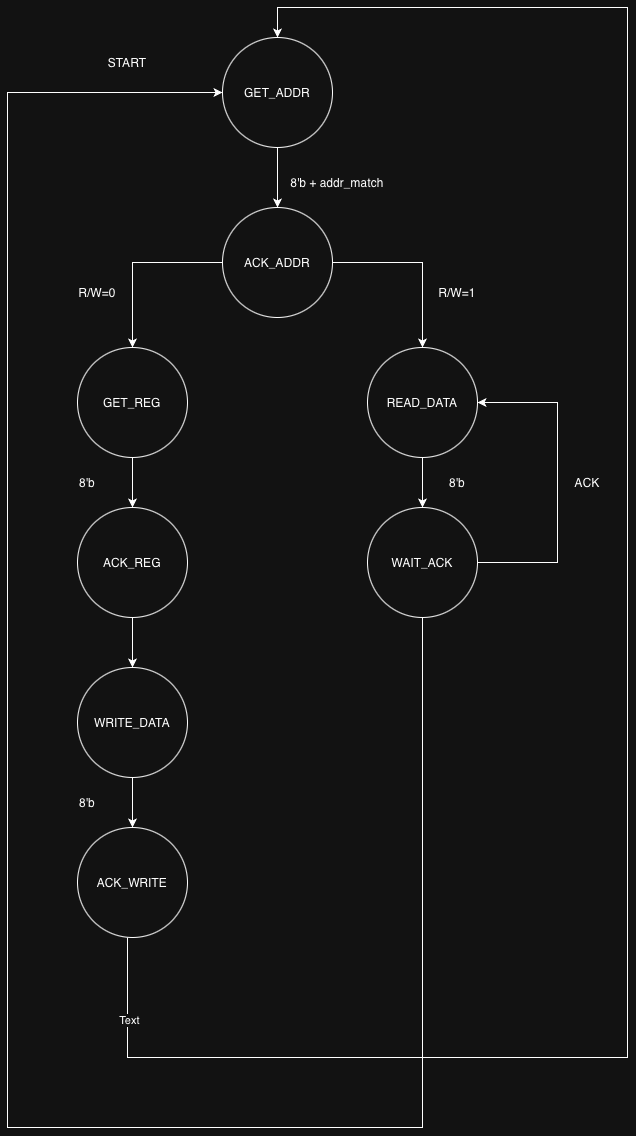

The diagram above was exported from draw.io. Its source (the exported page's mxGraphModel, read from the mxfile embedded in the PNG):
<mxGraphModel dx="1018" dy="691" grid="1" gridSize="10" guides="1" tooltips="1" connect="1" arrows="1" fold="1" page="1" pageScale="1" pageWidth="1100" pageHeight="850" math="0" shadow="0">
  <root>
    <mxCell id="0" />
    <mxCell id="1" parent="0" />
    <mxCell id="UZbiu0HVf3diWhwcEaKK-4" edge="1" parent="1" source="UZbiu0HVf3diWhwcEaKK-2" style="edgeStyle=orthogonalEdgeStyle;rounded=0;orthogonalLoop=1;jettySize=auto;html=1;" target="UZbiu0HVf3diWhwcEaKK-3">
      <mxGeometry relative="1" as="geometry" />
    </mxCell>
    <mxCell id="UZbiu0HVf3diWhwcEaKK-2" parent="1" style="ellipse;whiteSpace=wrap;html=1;aspect=fixed;" value="GET_ADDR" vertex="1">
      <mxGeometry height="110" width="110" x="495" y="50" as="geometry" />
    </mxCell>
    <mxCell id="UZbiu0HVf3diWhwcEaKK-9" edge="1" parent="1" source="UZbiu0HVf3diWhwcEaKK-3" style="edgeStyle=orthogonalEdgeStyle;rounded=0;orthogonalLoop=1;jettySize=auto;html=1;" target="UZbiu0HVf3diWhwcEaKK-8">
      <mxGeometry relative="1" as="geometry" />
    </mxCell>
    <mxCell id="UZbiu0HVf3diWhwcEaKK-10" edge="1" parent="1" source="UZbiu0HVf3diWhwcEaKK-3" style="edgeStyle=orthogonalEdgeStyle;rounded=0;orthogonalLoop=1;jettySize=auto;html=1;entryX=0.5;entryY=0;entryDx=0;entryDy=0;" target="UZbiu0HVf3diWhwcEaKK-7">
      <mxGeometry relative="1" as="geometry" />
    </mxCell>
    <mxCell id="UZbiu0HVf3diWhwcEaKK-3" parent="1" style="ellipse;whiteSpace=wrap;html=1;aspect=fixed;" value="ACK_ADDR" vertex="1">
      <mxGeometry height="110" width="110" x="495" y="220" as="geometry" />
    </mxCell>
    <mxCell id="UZbiu0HVf3diWhwcEaKK-5" parent="1" style="text;html=1;whiteSpace=wrap;strokeColor=none;fillColor=none;align=center;verticalAlign=middle;rounded=0;" value="8'b + addr_match" vertex="1">
      <mxGeometry height="30" width="100" x="560" y="180" as="geometry" />
    </mxCell>
    <mxCell id="UZbiu0HVf3diWhwcEaKK-17" edge="1" parent="1" source="UZbiu0HVf3diWhwcEaKK-6" style="edgeStyle=orthogonalEdgeStyle;rounded=0;orthogonalLoop=1;jettySize=auto;html=1;entryX=0.5;entryY=0;entryDx=0;entryDy=0;" target="UZbiu0HVf3diWhwcEaKK-16">
      <mxGeometry relative="1" as="geometry" />
    </mxCell>
    <mxCell id="UZbiu0HVf3diWhwcEaKK-6" parent="1" style="ellipse;whiteSpace=wrap;html=1;aspect=fixed;" value="ACK_REG" vertex="1">
      <mxGeometry height="110" width="110" x="350" y="520" as="geometry" />
    </mxCell>
    <mxCell id="UZbiu0HVf3diWhwcEaKK-21" edge="1" parent="1" source="UZbiu0HVf3diWhwcEaKK-7" style="edgeStyle=orthogonalEdgeStyle;rounded=0;orthogonalLoop=1;jettySize=auto;html=1;" target="UZbiu0HVf3diWhwcEaKK-13">
      <mxGeometry relative="1" as="geometry" />
    </mxCell>
    <mxCell id="UZbiu0HVf3diWhwcEaKK-7" parent="1" style="ellipse;whiteSpace=wrap;html=1;aspect=fixed;" value="READ_DATA" vertex="1">
      <mxGeometry height="110" width="110" x="640" y="360" as="geometry" />
    </mxCell>
    <mxCell id="UZbiu0HVf3diWhwcEaKK-14" edge="1" parent="1" source="UZbiu0HVf3diWhwcEaKK-8" style="edgeStyle=orthogonalEdgeStyle;rounded=0;orthogonalLoop=1;jettySize=auto;html=1;entryX=0.5;entryY=0;entryDx=0;entryDy=0;" target="UZbiu0HVf3diWhwcEaKK-6">
      <mxGeometry relative="1" as="geometry" />
    </mxCell>
    <mxCell id="UZbiu0HVf3diWhwcEaKK-8" parent="1" style="ellipse;whiteSpace=wrap;html=1;aspect=fixed;" value="GET_REG" vertex="1">
      <mxGeometry height="110" width="110" x="350" y="360" as="geometry" />
    </mxCell>
    <mxCell id="UZbiu0HVf3diWhwcEaKK-11" parent="1" style="text;html=1;whiteSpace=wrap;strokeColor=none;fillColor=none;align=center;verticalAlign=middle;rounded=0;" value="R/W=0" vertex="1">
      <mxGeometry height="30" width="60" x="340" y="290" as="geometry" />
    </mxCell>
    <mxCell id="UZbiu0HVf3diWhwcEaKK-12" parent="1" style="text;html=1;whiteSpace=wrap;strokeColor=none;fillColor=none;align=center;verticalAlign=middle;rounded=0;" value="R/W=1" vertex="1">
      <mxGeometry height="30" width="60" x="700" y="290" as="geometry" />
    </mxCell>
    <mxCell id="UZbiu0HVf3diWhwcEaKK-23" edge="1" parent="1" source="UZbiu0HVf3diWhwcEaKK-13" style="edgeStyle=orthogonalEdgeStyle;rounded=0;orthogonalLoop=1;jettySize=auto;html=1;entryX=1;entryY=0.5;entryDx=0;entryDy=0;" target="UZbiu0HVf3diWhwcEaKK-7">
      <mxGeometry relative="1" as="geometry">
        <Array as="points">
          <mxPoint x="830" y="575" />
          <mxPoint x="830" y="415" />
        </Array>
        <mxPoint x="820" y="420" as="targetPoint" />
      </mxGeometry>
    </mxCell>
    <mxCell id="UZbiu0HVf3diWhwcEaKK-27" edge="1" parent="1" source="UZbiu0HVf3diWhwcEaKK-13" style="edgeStyle=orthogonalEdgeStyle;rounded=0;orthogonalLoop=1;jettySize=auto;html=1;entryX=0;entryY=0.5;entryDx=0;entryDy=0;" target="UZbiu0HVf3diWhwcEaKK-2">
      <mxGeometry relative="1" as="geometry">
        <Array as="points">
          <mxPoint x="695" y="1140" />
          <mxPoint x="280" y="1140" />
          <mxPoint x="280" y="105" />
        </Array>
        <mxPoint x="280" y="230" as="targetPoint" />
      </mxGeometry>
    </mxCell>
    <mxCell id="UZbiu0HVf3diWhwcEaKK-13" parent="1" style="ellipse;whiteSpace=wrap;html=1;aspect=fixed;" value="WAIT_ACK" vertex="1">
      <mxGeometry height="110" width="110" x="640" y="520" as="geometry" />
    </mxCell>
    <mxCell id="UZbiu0HVf3diWhwcEaKK-15" parent="1" style="text;html=1;whiteSpace=wrap;strokeColor=none;fillColor=none;align=center;verticalAlign=middle;rounded=0;" value="8'b" vertex="1">
      <mxGeometry height="30" width="60" x="330" y="480" as="geometry" />
    </mxCell>
    <mxCell id="UZbiu0HVf3diWhwcEaKK-19" edge="1" parent="1" source="UZbiu0HVf3diWhwcEaKK-16" style="edgeStyle=orthogonalEdgeStyle;rounded=0;orthogonalLoop=1;jettySize=auto;html=1;entryX=0.5;entryY=0;entryDx=0;entryDy=0;" target="UZbiu0HVf3diWhwcEaKK-18">
      <mxGeometry relative="1" as="geometry" />
    </mxCell>
    <mxCell id="UZbiu0HVf3diWhwcEaKK-16" parent="1" style="ellipse;whiteSpace=wrap;html=1;aspect=fixed;" value="WRITE_DATA" vertex="1">
      <mxGeometry height="110" width="110" x="350" y="680" as="geometry" />
    </mxCell>
    <mxCell id="UZbiu0HVf3diWhwcEaKK-25" edge="1" parent="1" style="edgeStyle=orthogonalEdgeStyle;rounded=0;orthogonalLoop=1;jettySize=auto;html=1;entryX=0.5;entryY=0;entryDx=0;entryDy=0;" target="UZbiu0HVf3diWhwcEaKK-2">
      <mxGeometry relative="1" as="geometry">
        <Array as="points">
          <mxPoint x="400" y="1070" />
          <mxPoint x="900" y="1070" />
          <mxPoint x="900" y="20" />
          <mxPoint x="550" y="20" />
        </Array>
        <mxPoint x="400" y="950" as="sourcePoint" />
        <mxPoint x="545" y="50" as="targetPoint" />
      </mxGeometry>
    </mxCell>
    <mxCell id="UZbiu0HVf3diWhwcEaKK-26" connectable="0" parent="UZbiu0HVf3diWhwcEaKK-25" style="edgeLabel;html=1;align=center;verticalAlign=middle;resizable=0;points=[];" value="Text" vertex="1">
      <mxGeometry relative="1" x="-0.9202" y="1" as="geometry">
        <mxPoint as="offset" />
      </mxGeometry>
    </mxCell>
    <mxCell id="UZbiu0HVf3diWhwcEaKK-18" parent="1" style="ellipse;whiteSpace=wrap;html=1;aspect=fixed;" value="ACK_WRITE" vertex="1">
      <mxGeometry height="110" width="110" x="350" y="840" as="geometry" />
    </mxCell>
    <mxCell id="UZbiu0HVf3diWhwcEaKK-20" parent="1" style="text;html=1;whiteSpace=wrap;strokeColor=none;fillColor=none;align=center;verticalAlign=middle;rounded=0;" value="8'b" vertex="1">
      <mxGeometry height="30" width="60" x="330" y="800" as="geometry" />
    </mxCell>
    <mxCell id="UZbiu0HVf3diWhwcEaKK-22" parent="1" style="text;html=1;whiteSpace=wrap;strokeColor=none;fillColor=none;align=center;verticalAlign=middle;rounded=0;" value="8'b" vertex="1">
      <mxGeometry height="30" width="60" x="700" y="480" as="geometry" />
    </mxCell>
    <mxCell id="UZbiu0HVf3diWhwcEaKK-24" parent="1" style="text;html=1;whiteSpace=wrap;strokeColor=none;fillColor=none;align=center;verticalAlign=middle;rounded=0;" value="ACK" vertex="1">
      <mxGeometry height="30" width="60" x="830" y="480" as="geometry" />
    </mxCell>
    <mxCell id="UZbiu0HVf3diWhwcEaKK-28" parent="1" style="text;html=1;whiteSpace=wrap;strokeColor=none;fillColor=none;align=center;verticalAlign=middle;rounded=0;" value="START" vertex="1">
      <mxGeometry height="30" width="60" x="370" y="60" as="geometry" />
    </mxCell>
  </root>
</mxGraphModel>